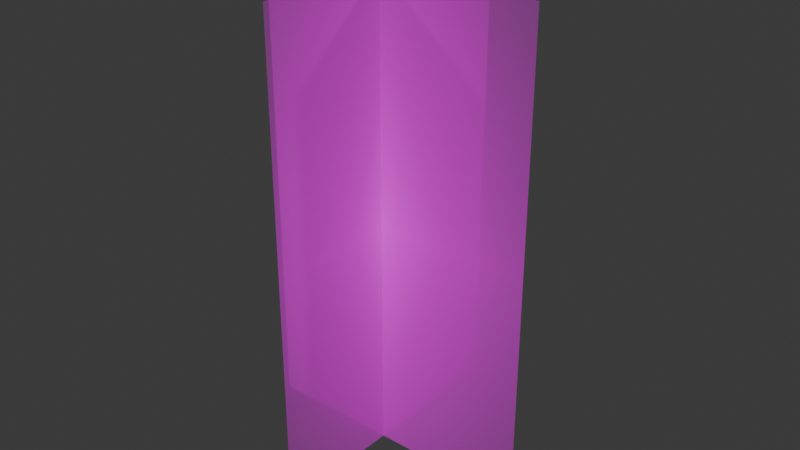 # Source: alnus_spaethii.blend  (saved by Blender 4.2.66; exported with 4.5.12 LTS)
import bpy
from mathutils import Matrix  # noqa: F401  (used for matrix-valued properties, if any)

bpy.ops.wm.read_factory_settings(use_empty=True)
scene = bpy.context.scene
scene.name = 'Scene'

# ---- collections
col_collection = bpy.data.collections.new('Collection'); scene.collection.children.link(col_collection)

# ---- images (referenced by path relative to the original .blend; pixels are not part of the script)
import os
ASSET_DIR = os.environ.get("B2B_ASSET_DIR", "")  # directory of the original .blend (textures are referenced by path, not embedded)
HERE = os.path.dirname(os.path.abspath(__file__))  # packed textures are extracted next to this script under _unpacked/

def load_image(name, relpath, width, height, colorspace="sRGB"):
    """Load a texture the original file referenced (path relative to the .blend, or extracted next to this script)."""
    p = next((c for c in (os.path.join(HERE, relpath), os.path.join(ASSET_DIR, relpath)) if relpath and os.path.exists(c)), "")
    if p:
        img = bpy.data.images.load(p, check_existing=True)
        img.name = name
    else:  # same state as the original file: an image datablock whose file is absent (Cycles renders it pink)
        img = bpy.data.images.new(name, width, height)
        img.source = "FILE"
        img.filepath = "//" + (relpath or name)
    img.colorspace_settings.name = colorspace
    return img
img_meye_alnus_spaethii_s4059_png = load_image('meye_alnus-spaethii_S4059.png', 'meye_alnus-spaethii_S4059.png', 1024, 1024, 'sRGB')

# ---- materials (node trees are filled in below, after node groups)
mat_meye_alnus_spaethii_s4059 = bpy.data.materials.new('meye_alnus-spaethii_S4059')

# ---- material node trees
mat_meye_alnus_spaethii_s4059.use_nodes = True; mat_meye_alnus_spaethii_s4059.node_tree.nodes.clear()
_N = mat_meye_alnus_spaethii_s4059.node_tree.nodes; _L = mat_meye_alnus_spaethii_s4059.node_tree.links
n0 = _N.new('ShaderNodeOutputMaterial'); n0.name = 'Material Output'; n0.location = (300, 300)
n1 = _N.new('ShaderNodeTexImage'); n1.name = 'Image Texture'; n1.location = (-313, 301)
n1.image = img_meye_alnus_spaethii_s4059_png
n1.extension = 'CLIP'
n2 = _N.new('ShaderNodeBsdfPrincipled'); n2.name = 'Principled BSDF'; n2.location = (0, 300)
_L.new(n1.outputs[0], n2.inputs[0])
_L.new(n1.outputs[1], n2.inputs[4])
_L.new(n2.outputs[0], n0.inputs[0])
n0.is_active_output = True

# ---- world
world_world = bpy.data.worlds.new('World'); scene.world = world_world
world_world.use_nodes = True; world_world.node_tree.nodes.clear()
_N = world_world.node_tree.nodes; _L = world_world.node_tree.links
n0 = _N.new('ShaderNodeOutputWorld'); n0.name = 'World Output'; n0.location = (300, 300)
n1 = _N.new('ShaderNodeBackground'); n1.name = 'Background'; n1.location = (10, 300)
n1.inputs[0].default_value = (0.05088, 0.05088, 0.05088, 1.0)
_L.new(n1.outputs[0], n0.inputs[0])
n0.is_active_output = True
world_world.color = (0.05088, 0.05088, 0.05088)
world_world.sun_shadow_jitter_overblur = 0.0

# ---- meshes
me_meye_alnus_spaethii_s4059_003 = bpy.data.meshes.new('meye_alnus-spaethii_S4059.003')
me_meye_alnus_spaethii_s4059_003.from_pydata([(-0.3033, -0.5, 0.0), (0.3033, -0.5, 0.0), (-0.3033, 0.5, 0.0), (0.3033, 0.5, 0.0), (-0.02681, -0.5, -0.2799), (-0.02681, -0.5, 0.3268), (-0.02681, 0.5, -0.2799), (-0.02681, 0.5, 0.3268)], [], [(0, 1, 3, 2), (4, 5, 7, 6)])
_uv = me_meye_alnus_spaethii_s4059_003.uv_layers.new(name='UVMap')
_uv.uv.foreach_set('vector', [0.0, 0.0, 1.0, 0.0, 1.0, 1.0, 0.0, 1.0, 0.0, 0.0, 1.0, 0.0, 1.0, 1.0, 0.0, 1.0])
me_meye_alnus_spaethii_s4059_003.materials.append(mat_meye_alnus_spaethii_s4059)
me_meye_alnus_spaethii_s4059_003.update()

# ---- objects
ob_alnus_spaethii = bpy.data.objects.new('alnus_spaethii', me_meye_alnus_spaethii_s4059_003)

# ---- transforms, parenting, visibility, modifiers, constraints
ob_alnus_spaethii.location = (1.192e-07, 0.02681, 0.5)
ob_alnus_spaethii.rotation_euler = (1.571, -0.0, 1.571)

# ---- collection membership
col_collection.objects.link(ob_alnus_spaethii)

# ---- scene / render settings (as saved in the file)
scene.frame_start = 1; scene.frame_end = 250; scene.frame_set(1)
scene.render.engine = 'BLENDER_EEVEE_NEXT'
bpy.context.view_layer.update()

# ---- added for rendering (the .blend has no active camera and no usable light): camera, sun
cam_auto = bpy.data.cameras.new('AutoCamera')
cam_auto.lens = 50.0
cam_auto.sensor_width = 36.0
cam_auto.clip_end = 1000.0
ob_auto_camera = bpy.data.objects.new('AutoCamera', cam_auto)
scene.collection.objects.link(ob_auto_camera)
ob_auto_camera.location = (1.24254, -1.43609, 1.47527)
ob_auto_camera.rotation_euler = (1.09748, -7.21219e-08, 0.694738)
scene.camera = ob_auto_camera
light_auto_sun = bpy.data.lights.new('AutoSun', 'SUN')
light_auto_sun.energy = 3.0
light_auto_sun.angle = 0.0523599
ob_auto_sun = bpy.data.objects.new('AutoSun', light_auto_sun)
scene.collection.objects.link(ob_auto_sun)
ob_auto_sun.rotation_euler = (0.872665, 0.174533, 0.523599)
bpy.context.view_layer.update()
